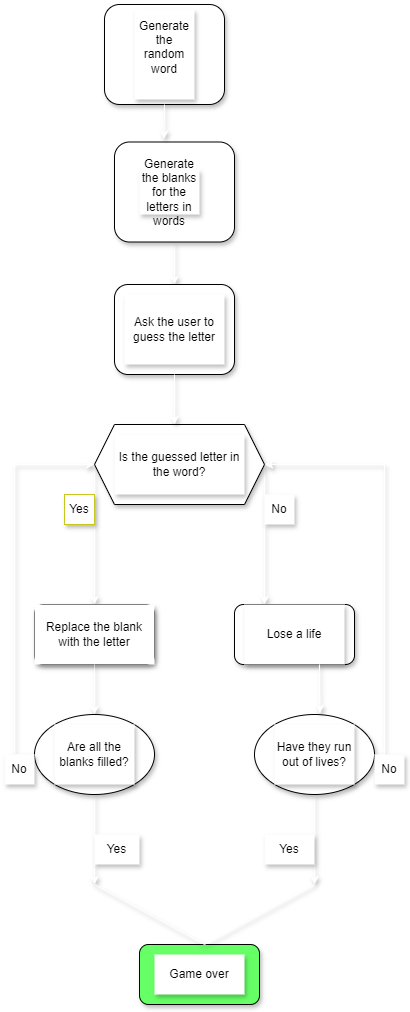

The diagram above was exported from draw.io. Its source (the exported page's mxGraphModel, read from the mxfile embedded in the PNG):
<mxGraphModel dx="759" dy="328" grid="1" gridSize="10" guides="1" tooltips="1" connect="1" arrows="1" fold="1" page="1" pageScale="1" pageWidth="850" pageHeight="1100" math="0" shadow="0">
  <root>
    <mxCell id="0" />
    <mxCell id="1" parent="0" />
    <mxCell id="rL1yIT2cGfucJ0aLT8nU-12" value="" style="rounded=1;whiteSpace=wrap;html=1;shadow=1;fillColor=#FFFFFF;" parent="1" vertex="1">
      <mxGeometry x="360" y="40" width="120" height="100" as="geometry" />
    </mxCell>
    <mxCell id="rL1yIT2cGfucJ0aLT8nU-27" style="edgeStyle=orthogonalEdgeStyle;rounded=0;orthogonalLoop=1;jettySize=auto;html=1;exitX=0.5;exitY=1;exitDx=0;exitDy=0;entryX=0.5;entryY=0;entryDx=0;entryDy=0;shadow=1;fillColor=#FFFFFF;strokeColor=#FFFFFF;" parent="1" source="rL1yIT2cGfucJ0aLT8nU-13" target="rL1yIT2cGfucJ0aLT8nU-15" edge="1">
      <mxGeometry relative="1" as="geometry" />
    </mxCell>
    <mxCell id="rL1yIT2cGfucJ0aLT8nU-13" value="" style="rounded=1;whiteSpace=wrap;html=1;shadow=1;fillColor=#FFFFFF;" parent="1" vertex="1">
      <mxGeometry x="370" y="177.5" width="120" height="100" as="geometry" />
    </mxCell>
    <mxCell id="rL1yIT2cGfucJ0aLT8nU-15" value="" style="rounded=1;whiteSpace=wrap;html=1;shadow=1;fillColor=#FFFFFF;" parent="1" vertex="1">
      <mxGeometry x="370" y="320" width="120" height="90" as="geometry" />
    </mxCell>
    <mxCell id="rL1yIT2cGfucJ0aLT8nU-18" value="Generate the blanks for the letters in words" style="text;html=1;align=center;verticalAlign=middle;whiteSpace=wrap;rounded=0;shadow=1;fillColor=#FFFFFF;" parent="1" vertex="1">
      <mxGeometry x="395" y="205" width="60" height="45" as="geometry" />
    </mxCell>
    <mxCell id="rL1yIT2cGfucJ0aLT8nU-21" value="Generate the random word&lt;div&gt;&lt;br&gt;&lt;/div&gt;" style="text;html=1;align=center;verticalAlign=middle;whiteSpace=wrap;rounded=0;shadow=1;fillColor=#FFFFFF;" parent="1" vertex="1">
      <mxGeometry x="390" y="45" width="60" height="90" as="geometry" />
    </mxCell>
    <mxCell id="rL1yIT2cGfucJ0aLT8nU-26" style="edgeStyle=orthogonalEdgeStyle;rounded=0;orthogonalLoop=1;jettySize=auto;html=1;exitX=0.5;exitY=1;exitDx=0;exitDy=0;entryX=0.413;entryY=-0.03;entryDx=0;entryDy=0;entryPerimeter=0;shadow=1;fillColor=#FFFFFF;strokeColor=#FFFFFF;" parent="1" source="rL1yIT2cGfucJ0aLT8nU-12" target="rL1yIT2cGfucJ0aLT8nU-13" edge="1">
      <mxGeometry relative="1" as="geometry" />
    </mxCell>
    <mxCell id="rL1yIT2cGfucJ0aLT8nU-28" value="Ask the user to guess the letter" style="text;html=1;align=center;verticalAlign=middle;whiteSpace=wrap;rounded=0;shadow=1;fillColor=#FFFFFF;" parent="1" vertex="1">
      <mxGeometry x="380" y="330" width="100" height="70" as="geometry" />
    </mxCell>
    <mxCell id="rL1yIT2cGfucJ0aLT8nU-35" style="edgeStyle=orthogonalEdgeStyle;rounded=0;orthogonalLoop=1;jettySize=auto;html=1;exitX=1;exitY=0.5;exitDx=0;exitDy=0;entryX=0.25;entryY=0;entryDx=0;entryDy=0;shadow=1;fillColor=#FFFFFF;strokeColor=#FFFFFF;" parent="1" source="rL1yIT2cGfucJ0aLT8nU-29" target="rL1yIT2cGfucJ0aLT8nU-32" edge="1">
      <mxGeometry relative="1" as="geometry">
        <Array as="points">
          <mxPoint x="520" y="520" />
          <mxPoint x="520" y="520" />
        </Array>
      </mxGeometry>
    </mxCell>
    <mxCell id="rL1yIT2cGfucJ0aLT8nU-42" style="edgeStyle=orthogonalEdgeStyle;rounded=0;orthogonalLoop=1;jettySize=auto;html=1;exitX=0;exitY=0.5;exitDx=0;exitDy=0;entryX=0.5;entryY=0;entryDx=0;entryDy=0;shadow=1;fillColor=#FFFFFF;strokeColor=#FFFFFF;" parent="1" source="rL1yIT2cGfucJ0aLT8nU-29" target="rL1yIT2cGfucJ0aLT8nU-38" edge="1">
      <mxGeometry relative="1" as="geometry">
        <mxPoint x="350.2222222222222" y="580" as="targetPoint" />
        <Array as="points">
          <mxPoint x="350" y="540" />
          <mxPoint x="350" y="540" />
        </Array>
      </mxGeometry>
    </mxCell>
    <mxCell id="rL1yIT2cGfucJ0aLT8nU-29" value="" style="shape=hexagon;perimeter=hexagonPerimeter2;whiteSpace=wrap;html=1;fixedSize=1;shadow=1;fillColor=#FFFFFF;" parent="1" vertex="1">
      <mxGeometry x="350" y="460" width="170" height="80" as="geometry" />
    </mxCell>
    <mxCell id="rL1yIT2cGfucJ0aLT8nU-30" value="Is the guessed letter in the word?" style="text;html=1;align=center;verticalAlign=middle;whiteSpace=wrap;rounded=0;shadow=1;fillColor=#FFFFFF;" parent="1" vertex="1">
      <mxGeometry x="370" y="470" width="130" height="60" as="geometry" />
    </mxCell>
    <mxCell id="rL1yIT2cGfucJ0aLT8nU-31" value="" style="rounded=1;whiteSpace=wrap;html=1;shadow=1;fillColor=#FFFFFF;" parent="1" vertex="1">
      <mxGeometry x="290" y="640" width="120" height="60" as="geometry" />
    </mxCell>
    <mxCell id="rL1yIT2cGfucJ0aLT8nU-32" value="" style="rounded=1;whiteSpace=wrap;html=1;shadow=1;fillColor=#FFFFFF;" parent="1" vertex="1">
      <mxGeometry x="490" y="640" width="120" height="60" as="geometry" />
    </mxCell>
    <mxCell id="rL1yIT2cGfucJ0aLT8nU-68" style="edgeStyle=orthogonalEdgeStyle;rounded=0;orthogonalLoop=1;jettySize=auto;html=1;exitX=0.5;exitY=1;exitDx=0;exitDy=0;entryX=0.5;entryY=0;entryDx=0;entryDy=0;shadow=1;fillColor=#FFFFFF;strokeColor=#FFFFFF;" parent="1" source="rL1yIT2cGfucJ0aLT8nU-38" target="rL1yIT2cGfucJ0aLT8nU-63" edge="1">
      <mxGeometry relative="1" as="geometry" />
    </mxCell>
    <mxCell id="rL1yIT2cGfucJ0aLT8nU-38" value="Replace the blank with the letter" style="text;html=1;align=center;verticalAlign=middle;whiteSpace=wrap;rounded=0;shadow=1;fillColor=#FFFFFF;" parent="1" vertex="1">
      <mxGeometry x="290" y="640" width="120" height="60" as="geometry" />
    </mxCell>
    <mxCell id="rL1yIT2cGfucJ0aLT8nU-39" value="Yes" style="text;html=1;align=center;verticalAlign=middle;whiteSpace=wrap;rounded=0;strokeColor=#C8C81A;shadow=1;fillColor=#FFFFFF;" parent="1" vertex="1">
      <mxGeometry x="320" y="530" width="30" height="30" as="geometry" />
    </mxCell>
    <mxCell id="rL1yIT2cGfucJ0aLT8nU-40" value="No" style="text;html=1;align=center;verticalAlign=middle;whiteSpace=wrap;rounded=0;shadow=1;fillColor=#FFFFFF;" parent="1" vertex="1">
      <mxGeometry x="520" y="530" width="30" height="30" as="geometry" />
    </mxCell>
    <mxCell id="rL1yIT2cGfucJ0aLT8nU-46" style="edgeStyle=orthogonalEdgeStyle;rounded=0;orthogonalLoop=1;jettySize=auto;html=1;entryX=0.471;entryY=0;entryDx=0;entryDy=0;entryPerimeter=0;shadow=1;fillColor=#FFFFFF;strokeColor=#FFFFFF;" parent="1" source="rL1yIT2cGfucJ0aLT8nU-15" target="rL1yIT2cGfucJ0aLT8nU-29" edge="1">
      <mxGeometry relative="1" as="geometry" />
    </mxCell>
    <mxCell id="rL1yIT2cGfucJ0aLT8nU-47" value="Lose a life" style="text;html=1;align=center;verticalAlign=middle;whiteSpace=wrap;rounded=0;shadow=1;fillColor=#FFFFFF;" parent="1" vertex="1">
      <mxGeometry x="500" y="640" width="100" height="60" as="geometry" />
    </mxCell>
    <mxCell id="rL1yIT2cGfucJ0aLT8nU-51" value="Have they run out of lives?" style="text;html=1;align=center;verticalAlign=middle;whiteSpace=wrap;rounded=0;shadow=1;fillColor=#FFFFFF;" parent="1" vertex="1">
      <mxGeometry x="305" y="770" width="90" height="40" as="geometry" />
    </mxCell>
    <mxCell id="rL1yIT2cGfucJ0aLT8nU-72" style="edgeStyle=orthogonalEdgeStyle;rounded=0;orthogonalLoop=1;jettySize=auto;html=1;exitX=0.5;exitY=0;exitDx=0;exitDy=0;shadow=1;fillColor=#FFFFFF;" parent="1" source="rL1yIT2cGfucJ0aLT8nU-55" edge="1">
      <mxGeometry relative="1" as="geometry">
        <mxPoint x="455.2222222222222" y="979.8888888888889" as="targetPoint" />
      </mxGeometry>
    </mxCell>
    <mxCell id="rL1yIT2cGfucJ0aLT8nU-55" value="" style="rounded=1;whiteSpace=wrap;html=1;shadow=1;fillColor=#66FF66;" parent="1" vertex="1">
      <mxGeometry x="395" y="980" width="120" height="60" as="geometry" />
    </mxCell>
    <mxCell id="rL1yIT2cGfucJ0aLT8nU-70" style="edgeStyle=orthogonalEdgeStyle;rounded=0;orthogonalLoop=1;jettySize=auto;html=1;exitX=0.5;exitY=1;exitDx=0;exitDy=0;shadow=1;fillColor=#FFFFFF;strokeColor=#FFFFFF;" parent="1" source="rL1yIT2cGfucJ0aLT8nU-63" edge="1">
      <mxGeometry relative="1" as="geometry">
        <mxPoint x="350" y="920" as="targetPoint" />
      </mxGeometry>
    </mxCell>
    <mxCell id="rL1yIT2cGfucJ0aLT8nU-81" style="edgeStyle=orthogonalEdgeStyle;rounded=0;orthogonalLoop=1;jettySize=auto;html=1;exitX=0;exitY=0.5;exitDx=0;exitDy=0;entryX=0;entryY=0.5;entryDx=0;entryDy=0;shadow=1;fillColor=#FFFFFF;strokeColor=#FFFFFF;" parent="1" source="rL1yIT2cGfucJ0aLT8nU-63" target="rL1yIT2cGfucJ0aLT8nU-29" edge="1">
      <mxGeometry relative="1" as="geometry">
        <mxPoint x="270" y="500" as="targetPoint" />
      </mxGeometry>
    </mxCell>
    <mxCell id="rL1yIT2cGfucJ0aLT8nU-63" value="" style="ellipse;whiteSpace=wrap;html=1;shadow=1;fillColor=#FFFFFF;" parent="1" vertex="1">
      <mxGeometry x="290" y="750" width="120" height="80" as="geometry" />
    </mxCell>
    <mxCell id="rL1yIT2cGfucJ0aLT8nU-71" style="edgeStyle=orthogonalEdgeStyle;rounded=0;orthogonalLoop=1;jettySize=auto;html=1;exitX=0.5;exitY=1;exitDx=0;exitDy=0;shadow=1;fillColor=#FFFFFF;strokeColor=#FFFFFF;" parent="1" source="rL1yIT2cGfucJ0aLT8nU-66" edge="1">
      <mxGeometry relative="1" as="geometry">
        <mxPoint x="570" y="920" as="targetPoint" />
      </mxGeometry>
    </mxCell>
    <mxCell id="rL1yIT2cGfucJ0aLT8nU-82" style="edgeStyle=orthogonalEdgeStyle;rounded=0;orthogonalLoop=1;jettySize=auto;html=1;exitX=1;exitY=0.5;exitDx=0;exitDy=0;entryX=1;entryY=0.5;entryDx=0;entryDy=0;shadow=1;fillColor=#FFFFFF;strokeColor=#FFFFFF;" parent="1" source="rL1yIT2cGfucJ0aLT8nU-66" target="rL1yIT2cGfucJ0aLT8nU-29" edge="1">
      <mxGeometry relative="1" as="geometry">
        <mxPoint x="650" y="500" as="targetPoint" />
        <Array as="points">
          <mxPoint x="640" y="790" />
          <mxPoint x="640" y="500" />
        </Array>
      </mxGeometry>
    </mxCell>
    <mxCell id="rL1yIT2cGfucJ0aLT8nU-66" value="" style="ellipse;whiteSpace=wrap;html=1;shadow=1;fillColor=#FFFFFF;" parent="1" vertex="1">
      <mxGeometry x="510" y="750" width="120" height="80" as="geometry" />
    </mxCell>
    <mxCell id="rL1yIT2cGfucJ0aLT8nU-67" style="edgeStyle=orthogonalEdgeStyle;rounded=0;orthogonalLoop=1;jettySize=auto;html=1;exitX=0.75;exitY=1;exitDx=0;exitDy=0;entryX=0.545;entryY=-0.012;entryDx=0;entryDy=0;entryPerimeter=0;shadow=1;fillColor=#FFFFFF;strokeColor=#FFFFFF;" parent="1" source="rL1yIT2cGfucJ0aLT8nU-47" target="rL1yIT2cGfucJ0aLT8nU-66" edge="1">
      <mxGeometry relative="1" as="geometry" />
    </mxCell>
    <mxCell id="rL1yIT2cGfucJ0aLT8nU-69" value="Are all the blanks filled?" style="text;html=1;align=center;verticalAlign=middle;whiteSpace=wrap;rounded=0;shadow=1;fillColor=#FFFFFF;" parent="1" vertex="1">
      <mxGeometry x="310" y="760" width="80" height="60" as="geometry" />
    </mxCell>
    <mxCell id="rL1yIT2cGfucJ0aLT8nU-73" value="Have they run out of lives?" style="text;html=1;align=center;verticalAlign=middle;whiteSpace=wrap;rounded=0;shadow=1;fillColor=#FFFFFF;" parent="1" vertex="1">
      <mxGeometry x="530" y="760" width="80" height="60" as="geometry" />
    </mxCell>
    <mxCell id="rL1yIT2cGfucJ0aLT8nU-74" value="" style="endArrow=none;html=1;rounded=0;shadow=1;fillColor=#FFFFFF;strokeColor=#FFFFFF;" parent="1" edge="1">
      <mxGeometry width="50" height="50" relative="1" as="geometry">
        <mxPoint x="350" y="920" as="sourcePoint" />
        <mxPoint x="570" y="920" as="targetPoint" />
        <Array as="points">
          <mxPoint x="460" y="980" />
        </Array>
      </mxGeometry>
    </mxCell>
    <mxCell id="rL1yIT2cGfucJ0aLT8nU-76" value="Yes" style="text;html=1;align=center;verticalAlign=middle;whiteSpace=wrap;rounded=0;shadow=1;fillColor=#FFFFFF;" parent="1" vertex="1">
      <mxGeometry x="350" y="870" width="45" height="30" as="geometry" />
    </mxCell>
    <mxCell id="rL1yIT2cGfucJ0aLT8nU-77" value="Yes" style="text;html=1;align=center;verticalAlign=middle;whiteSpace=wrap;rounded=0;shadow=1;fillColor=#FFFFFF;" parent="1" vertex="1">
      <mxGeometry x="520" y="870" width="50" height="30" as="geometry" />
    </mxCell>
    <mxCell id="rL1yIT2cGfucJ0aLT8nU-80" value="Game over" style="text;html=1;align=center;verticalAlign=middle;whiteSpace=wrap;rounded=0;shadow=1;fillColor=#FFFFFF;" parent="1" vertex="1">
      <mxGeometry x="410" y="990" width="90" height="40" as="geometry" />
    </mxCell>
    <mxCell id="rL1yIT2cGfucJ0aLT8nU-86" value="No" style="text;html=1;align=center;verticalAlign=middle;whiteSpace=wrap;rounded=0;shadow=1;fillColor=#FFFFFF;" parent="1" vertex="1">
      <mxGeometry x="260" y="790" width="30" height="30" as="geometry" />
    </mxCell>
    <mxCell id="rL1yIT2cGfucJ0aLT8nU-87" value="No" style="text;html=1;align=center;verticalAlign=middle;whiteSpace=wrap;rounded=0;shadow=1;fillColor=#FFFFFF;" parent="1" vertex="1">
      <mxGeometry x="630" y="790" width="30" height="30" as="geometry" />
    </mxCell>
  </root>
</mxGraphModel>